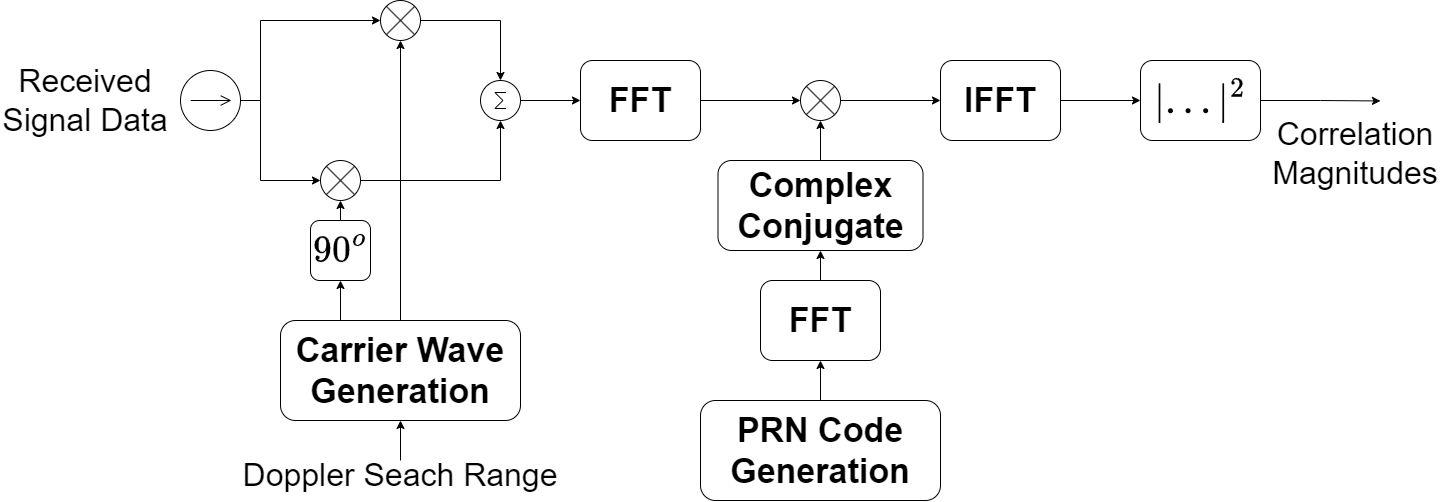

The diagram above was exported from draw.io. Its source (the exported page's mxGraphModel, read from the mxfile embedded in the PNG):
<mxGraphModel dx="2792" dy="1818" grid="1" gridSize="10" guides="1" tooltips="1" connect="1" arrows="1" fold="1" page="1" pageScale="1" pageWidth="1100" pageHeight="850" math="1" shadow="0">
  <root>
    <mxCell id="0" />
    <mxCell id="1" parent="0" />
    <mxCell id="T6og2qkIikiZLgoig3N_-11" style="edgeStyle=orthogonalEdgeStyle;rounded=0;orthogonalLoop=1;jettySize=auto;html=1;exitX=0.5;exitY=0;exitDx=0;exitDy=0;entryX=0.5;entryY=1;entryDx=0;entryDy=0;" edge="1" parent="1" source="gwB4EQgn9NqVPyLkMK1p-2" target="T6og2qkIikiZLgoig3N_-8">
      <mxGeometry relative="1" as="geometry" />
    </mxCell>
    <mxCell id="gwB4EQgn9NqVPyLkMK1p-2" value="$$90^o$$" style="rounded=1;whiteSpace=wrap;html=1;fontSize=32;fontStyle=1" parent="1" vertex="1">
      <mxGeometry x="170" y="400" width="60" height="60" as="geometry" />
    </mxCell>
    <mxCell id="T6og2qkIikiZLgoig3N_-32" style="edgeStyle=orthogonalEdgeStyle;rounded=0;orthogonalLoop=1;jettySize=auto;html=1;exitX=1;exitY=0.5;exitDx=0;exitDy=0;entryX=0;entryY=0.5;entryDx=0;entryDy=0;" edge="1" parent="1" source="gwB4EQgn9NqVPyLkMK1p-5" target="T6og2qkIikiZLgoig3N_-6">
      <mxGeometry relative="1" as="geometry" />
    </mxCell>
    <mxCell id="gwB4EQgn9NqVPyLkMK1p-5" value="" style="shape=sumEllipse;perimeter=ellipsePerimeter;whiteSpace=wrap;html=1;backgroundOutline=1;" parent="1" vertex="1">
      <mxGeometry x="660" y="260" width="40" height="40" as="geometry" />
    </mxCell>
    <mxCell id="T6og2qkIikiZLgoig3N_-23" style="edgeStyle=orthogonalEdgeStyle;rounded=0;orthogonalLoop=1;jettySize=auto;html=1;exitX=1;exitY=0.5;exitDx=0;exitDy=0;entryX=0;entryY=0.5;entryDx=0;entryDy=0;" edge="1" parent="1" source="gwB4EQgn9NqVPyLkMK1p-11" target="gwB4EQgn9NqVPyLkMK1p-5">
      <mxGeometry relative="1" as="geometry" />
    </mxCell>
    <mxCell id="gwB4EQgn9NqVPyLkMK1p-11" value="&lt;font style=&quot;font-size: 34px;&quot;&gt;&lt;b&gt;FFT&lt;/b&gt;&lt;/font&gt;" style="rounded=1;whiteSpace=wrap;html=1;" parent="1" vertex="1">
      <mxGeometry x="440" y="240" width="120" height="80" as="geometry" />
    </mxCell>
    <mxCell id="T6og2qkIikiZLgoig3N_-12" style="edgeStyle=orthogonalEdgeStyle;rounded=0;orthogonalLoop=1;jettySize=auto;html=1;exitX=1;exitY=0.5;exitDx=0;exitDy=0;exitPerimeter=0;entryX=0;entryY=0.5;entryDx=0;entryDy=0;" edge="1" parent="1" source="T6og2qkIikiZLgoig3N_-1" target="T6og2qkIikiZLgoig3N_-8">
      <mxGeometry relative="1" as="geometry">
        <Array as="points">
          <mxPoint x="120" y="280" />
          <mxPoint x="120" y="360" />
        </Array>
      </mxGeometry>
    </mxCell>
    <mxCell id="T6og2qkIikiZLgoig3N_-13" style="edgeStyle=orthogonalEdgeStyle;rounded=0;orthogonalLoop=1;jettySize=auto;html=1;exitX=1;exitY=0.5;exitDx=0;exitDy=0;exitPerimeter=0;entryX=0;entryY=0.5;entryDx=0;entryDy=0;" edge="1" parent="1" source="T6og2qkIikiZLgoig3N_-1" target="T6og2qkIikiZLgoig3N_-7">
      <mxGeometry relative="1" as="geometry">
        <Array as="points">
          <mxPoint x="120" y="280" />
          <mxPoint x="120" y="200" />
        </Array>
      </mxGeometry>
    </mxCell>
    <mxCell id="T6og2qkIikiZLgoig3N_-1" value="" style="pointerEvents=1;verticalLabelPosition=bottom;shadow=0;dashed=0;align=center;html=1;verticalAlign=top;shape=mxgraph.electrical.signal_sources.source;aspect=fixed;points=[[0.5,0,0],[1,0.5,0],[0.5,1,0],[0,0.5,0]];elSignalType=dc1;" vertex="1" parent="1">
      <mxGeometry x="40" y="250" width="60" height="60" as="geometry" />
    </mxCell>
    <mxCell id="T6og2qkIikiZLgoig3N_-22" style="edgeStyle=orthogonalEdgeStyle;rounded=0;orthogonalLoop=1;jettySize=auto;html=1;exitX=1;exitY=0.5;exitDx=0;exitDy=0;exitPerimeter=0;entryX=0;entryY=0.5;entryDx=0;entryDy=0;" edge="1" parent="1" source="T6og2qkIikiZLgoig3N_-2" target="gwB4EQgn9NqVPyLkMK1p-11">
      <mxGeometry relative="1" as="geometry" />
    </mxCell>
    <mxCell id="T6og2qkIikiZLgoig3N_-2" value="" style="verticalLabelPosition=bottom;shadow=0;dashed=0;align=center;html=1;verticalAlign=top;shape=mxgraph.electrical.abstract.sum;" vertex="1" parent="1">
      <mxGeometry x="340" y="260" width="40" height="40" as="geometry" />
    </mxCell>
    <mxCell id="T6og2qkIikiZLgoig3N_-31" style="edgeStyle=orthogonalEdgeStyle;rounded=0;orthogonalLoop=1;jettySize=auto;html=1;exitX=0.5;exitY=0;exitDx=0;exitDy=0;entryX=0.5;entryY=1;entryDx=0;entryDy=0;" edge="1" parent="1" source="T6og2qkIikiZLgoig3N_-5" target="T6og2qkIikiZLgoig3N_-26">
      <mxGeometry relative="1" as="geometry" />
    </mxCell>
    <mxCell id="T6og2qkIikiZLgoig3N_-5" value="&lt;font style=&quot;font-size: 34px;&quot;&gt;&lt;b&gt;FFT&lt;/b&gt;&lt;/font&gt;" style="rounded=1;whiteSpace=wrap;html=1;" vertex="1" parent="1">
      <mxGeometry x="620" y="460" width="120" height="80" as="geometry" />
    </mxCell>
    <mxCell id="T6og2qkIikiZLgoig3N_-36" style="edgeStyle=orthogonalEdgeStyle;rounded=0;orthogonalLoop=1;jettySize=auto;html=1;exitX=1;exitY=0.5;exitDx=0;exitDy=0;entryX=0;entryY=0.5;entryDx=0;entryDy=0;" edge="1" parent="1" source="T6og2qkIikiZLgoig3N_-6" target="T6og2qkIikiZLgoig3N_-35">
      <mxGeometry relative="1" as="geometry" />
    </mxCell>
    <mxCell id="T6og2qkIikiZLgoig3N_-6" value="&lt;font style=&quot;font-size: 34px;&quot;&gt;&lt;b&gt;IFFT&lt;/b&gt;&lt;/font&gt;" style="rounded=1;whiteSpace=wrap;html=1;" vertex="1" parent="1">
      <mxGeometry x="800" y="240" width="120" height="80" as="geometry" />
    </mxCell>
    <mxCell id="T6og2qkIikiZLgoig3N_-9" style="edgeStyle=orthogonalEdgeStyle;rounded=0;orthogonalLoop=1;jettySize=auto;html=1;exitX=1;exitY=0.5;exitDx=0;exitDy=0;entryX=0.5;entryY=0;entryDx=0;entryDy=0;entryPerimeter=0;" edge="1" parent="1" source="T6og2qkIikiZLgoig3N_-7" target="T6og2qkIikiZLgoig3N_-2">
      <mxGeometry relative="1" as="geometry" />
    </mxCell>
    <mxCell id="T6og2qkIikiZLgoig3N_-16" style="edgeStyle=orthogonalEdgeStyle;rounded=0;orthogonalLoop=1;jettySize=auto;html=1;exitX=0.5;exitY=1;exitDx=0;exitDy=0;startArrow=classic;startFill=1;endArrow=none;endFill=0;entryX=0.5;entryY=0;entryDx=0;entryDy=0;" edge="1" parent="1" source="T6og2qkIikiZLgoig3N_-7" target="T6og2qkIikiZLgoig3N_-18">
      <mxGeometry relative="1" as="geometry">
        <mxPoint x="280" y="510" as="targetPoint" />
      </mxGeometry>
    </mxCell>
    <mxCell id="T6og2qkIikiZLgoig3N_-7" value="" style="shape=sumEllipse;perimeter=ellipsePerimeter;whiteSpace=wrap;html=1;backgroundOutline=1;" vertex="1" parent="1">
      <mxGeometry x="240" y="180" width="40" height="40" as="geometry" />
    </mxCell>
    <mxCell id="T6og2qkIikiZLgoig3N_-10" style="edgeStyle=orthogonalEdgeStyle;rounded=0;orthogonalLoop=1;jettySize=auto;html=1;exitX=1;exitY=0.5;exitDx=0;exitDy=0;entryX=0.5;entryY=1;entryDx=0;entryDy=0;entryPerimeter=0;" edge="1" parent="1" source="T6og2qkIikiZLgoig3N_-8" target="T6og2qkIikiZLgoig3N_-2">
      <mxGeometry relative="1" as="geometry" />
    </mxCell>
    <mxCell id="T6og2qkIikiZLgoig3N_-8" value="" style="shape=sumEllipse;perimeter=ellipsePerimeter;whiteSpace=wrap;html=1;backgroundOutline=1;" vertex="1" parent="1">
      <mxGeometry x="180" y="340" width="40" height="40" as="geometry" />
    </mxCell>
    <mxCell id="T6og2qkIikiZLgoig3N_-19" style="edgeStyle=orthogonalEdgeStyle;rounded=0;orthogonalLoop=1;jettySize=auto;html=1;exitX=0.25;exitY=0;exitDx=0;exitDy=0;entryX=0.5;entryY=1;entryDx=0;entryDy=0;" edge="1" parent="1" source="T6og2qkIikiZLgoig3N_-18" target="gwB4EQgn9NqVPyLkMK1p-2">
      <mxGeometry relative="1" as="geometry" />
    </mxCell>
    <mxCell id="T6og2qkIikiZLgoig3N_-18" value="&lt;font style=&quot;font-size: 34px;&quot;&gt;&lt;b&gt;Carrier Wave Generation&lt;/b&gt;&lt;/font&gt;" style="rounded=1;whiteSpace=wrap;html=1;" vertex="1" parent="1">
      <mxGeometry x="140" y="500" width="240" height="100" as="geometry" />
    </mxCell>
    <mxCell id="T6og2qkIikiZLgoig3N_-21" style="edgeStyle=orthogonalEdgeStyle;rounded=0;orthogonalLoop=1;jettySize=auto;html=1;exitX=0.5;exitY=0;exitDx=0;exitDy=0;entryX=0.5;entryY=1;entryDx=0;entryDy=0;" edge="1" parent="1" source="T6og2qkIikiZLgoig3N_-20" target="T6og2qkIikiZLgoig3N_-18">
      <mxGeometry relative="1" as="geometry" />
    </mxCell>
    <mxCell id="T6og2qkIikiZLgoig3N_-20" value="&lt;font size=&quot;1&quot; style=&quot;&quot;&gt;&lt;span style=&quot;font-size: 32px;&quot;&gt;Doppler Seach Range&lt;/span&gt;&lt;/font&gt;" style="text;html=1;strokeColor=none;fillColor=none;align=center;verticalAlign=middle;whiteSpace=wrap;rounded=0;" vertex="1" parent="1">
      <mxGeometry x="90" y="640" width="340" height="30" as="geometry" />
    </mxCell>
    <mxCell id="T6og2qkIikiZLgoig3N_-25" style="edgeStyle=orthogonalEdgeStyle;rounded=0;orthogonalLoop=1;jettySize=auto;html=1;exitX=0.5;exitY=0;exitDx=0;exitDy=0;" edge="1" parent="1" source="T6og2qkIikiZLgoig3N_-24" target="T6og2qkIikiZLgoig3N_-5">
      <mxGeometry relative="1" as="geometry" />
    </mxCell>
    <mxCell id="T6og2qkIikiZLgoig3N_-24" value="&lt;font style=&quot;font-size: 34px;&quot;&gt;&lt;b&gt;PRN Code Generation&lt;/b&gt;&lt;/font&gt;" style="rounded=1;whiteSpace=wrap;html=1;" vertex="1" parent="1">
      <mxGeometry x="560" y="580" width="240" height="100" as="geometry" />
    </mxCell>
    <mxCell id="T6og2qkIikiZLgoig3N_-27" style="edgeStyle=orthogonalEdgeStyle;rounded=0;orthogonalLoop=1;jettySize=auto;html=1;exitX=0.5;exitY=0;exitDx=0;exitDy=0;entryX=0.5;entryY=1;entryDx=0;entryDy=0;" edge="1" parent="1" source="T6og2qkIikiZLgoig3N_-26" target="gwB4EQgn9NqVPyLkMK1p-5">
      <mxGeometry relative="1" as="geometry" />
    </mxCell>
    <mxCell id="T6og2qkIikiZLgoig3N_-26" value="&lt;font style=&quot;font-size: 34px;&quot;&gt;&lt;b&gt;Complex Conjugate&lt;/b&gt;&lt;/font&gt;" style="rounded=1;whiteSpace=wrap;html=1;" vertex="1" parent="1">
      <mxGeometry x="577.5" y="340" width="205" height="90" as="geometry" />
    </mxCell>
    <mxCell id="T6og2qkIikiZLgoig3N_-40" style="edgeStyle=orthogonalEdgeStyle;rounded=0;orthogonalLoop=1;jettySize=auto;html=1;exitX=1;exitY=0.5;exitDx=0;exitDy=0;" edge="1" parent="1" source="T6og2qkIikiZLgoig3N_-35">
      <mxGeometry relative="1" as="geometry">
        <mxPoint x="1240" y="280.46153846153857" as="targetPoint" />
      </mxGeometry>
    </mxCell>
    <mxCell id="T6og2qkIikiZLgoig3N_-35" value="&lt;font style=&quot;font-size: 34px;&quot;&gt;&lt;b&gt;$$\vert ... \vert^2 $$&lt;/b&gt;&lt;/font&gt;" style="rounded=1;whiteSpace=wrap;html=1;" vertex="1" parent="1">
      <mxGeometry x="1000" y="240" width="120" height="80" as="geometry" />
    </mxCell>
    <mxCell id="T6og2qkIikiZLgoig3N_-37" value="&lt;font size=&quot;1&quot; style=&quot;&quot;&gt;&lt;span style=&quot;font-size: 32px;&quot;&gt;Received Signal Data&lt;/span&gt;&lt;/font&gt;" style="text;html=1;strokeColor=none;fillColor=none;align=center;verticalAlign=middle;whiteSpace=wrap;rounded=0;" vertex="1" parent="1">
      <mxGeometry x="-140" y="227.5" width="170" height="105" as="geometry" />
    </mxCell>
    <mxCell id="T6og2qkIikiZLgoig3N_-38" value="&lt;span style=&quot;font-size: 32px;&quot;&gt;Correlation Magnitudes&lt;/span&gt;" style="text;html=1;strokeColor=none;fillColor=none;align=center;verticalAlign=middle;whiteSpace=wrap;rounded=0;" vertex="1" parent="1">
      <mxGeometry x="1130" y="280" width="170" height="105" as="geometry" />
    </mxCell>
  </root>
</mxGraphModel>